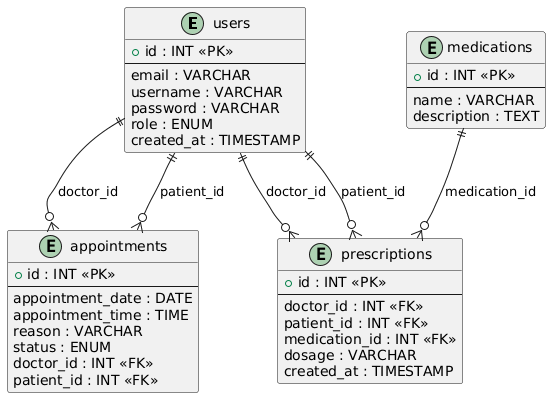

The diagram above was rendered by PlantUML. Its source (embedded in the PNG):
@startuml
entity users {
  + id : INT <<PK>>
  --
  email : VARCHAR
  username : VARCHAR
  password : VARCHAR
  role : ENUM
  created_at : TIMESTAMP
}

entity appointments {
  + id : INT <<PK>>
  --
  appointment_date : DATE
  appointment_time : TIME
  reason : VARCHAR
  status : ENUM
  doctor_id : INT <<FK>>
  patient_id : INT <<FK>>
}

entity medications {
  + id : INT <<PK>>
  --
  name : VARCHAR
  description : TEXT
}

entity prescriptions {
  + id : INT <<PK>>
  --
  doctor_id : INT <<FK>>
  patient_id : INT <<FK>>
  medication_id : INT <<FK>>
  dosage : VARCHAR
  created_at : TIMESTAMP
}

users ||--o{ appointments : doctor_id
users ||--o{ appointments : patient_id
users ||--o{ prescriptions : doctor_id
users ||--o{ prescriptions : patient_id
medications ||--o{ prescriptions : medication_id
@enduml